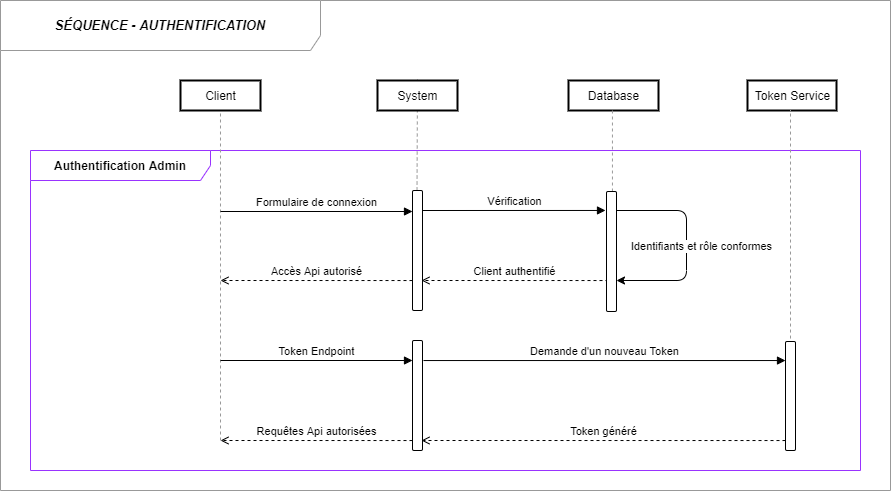

The diagram above was exported from draw.io. Its source (the exported page's mxGraphModel, read from the mxfile embedded in the PNG):
<mxGraphModel dx="1917" dy="595" grid="1" gridSize="10" guides="1" tooltips="1" connect="1" arrows="1" fold="1" page="1" pageScale="1" pageWidth="827" pageHeight="1169" math="0" shadow="0">
  <root>
    <mxCell id="0" />
    <mxCell id="1" parent="0" />
    <mxCell id="2PDcDHNJ80dxET8YKz-v-1" value="&lt;div style=&quot;text-align: left&quot;&gt;&lt;span style=&quot;font-size: 13px&quot;&gt;&lt;b&gt;&lt;i&gt;SÉQUENCE - AUTHENTIFICATION&lt;/i&gt;&lt;/b&gt;&lt;/span&gt;&lt;br&gt;&lt;/div&gt;" style="shape=umlFrame;whiteSpace=wrap;html=1;gradientColor=none;swimlaneFillColor=#ffffff;width=320;height=50;strokeColor=#999999;" parent="1" vertex="1">
      <mxGeometry x="-790" y="70" width="890" height="490" as="geometry" />
    </mxCell>
    <mxCell id="2PDcDHNJ80dxET8YKz-v-2" value="&lt;div style=&quot;text-align: left&quot;&gt;&lt;span style=&quot;background-color: rgb(255 , 255 , 255)&quot;&gt;&lt;b&gt;Authentification Admin&lt;/b&gt;&lt;/span&gt;&lt;/div&gt;" style="shape=umlFrame;whiteSpace=wrap;html=1;swimlaneFillColor=none;width=180;height=30;strokeColor=#9933FF;" parent="1" vertex="1">
      <mxGeometry x="-760" y="220" width="830" height="320" as="geometry" />
    </mxCell>
    <mxCell id="2PDcDHNJ80dxET8YKz-v-4" value="" style="endArrow=none;dashed=1;html=1;exitX=0.4;exitY=1;exitDx=0;exitDy=0;exitPerimeter=0;entryX=0.5;entryY=0;entryDx=0;entryDy=0;strokeColor=#999999;" parent="1" source="2PDcDHNJ80dxET8YKz-v-18" target="2PDcDHNJ80dxET8YKz-v-3" edge="1">
      <mxGeometry width="50" height="50" relative="1" as="geometry">
        <mxPoint x="-375" y="758" as="sourcePoint" />
        <mxPoint x="215.11764705882354" y="179.76470588235293" as="targetPoint" />
      </mxGeometry>
    </mxCell>
    <mxCell id="2PDcDHNJ80dxET8YKz-v-5" value="" style="endArrow=none;dashed=1;html=1;entryX=0.944;entryY=0.458;entryDx=0;entryDy=0;entryPerimeter=0;strokeColor=#999999;" parent="1" edge="1">
      <mxGeometry width="50" height="50" relative="1" as="geometry">
        <mxPoint x="-570" y="510" as="sourcePoint" />
        <mxPoint x="-570.0139999999999" y="177.50199999999995" as="targetPoint" />
      </mxGeometry>
    </mxCell>
    <mxCell id="2PDcDHNJ80dxET8YKz-v-6" value="Client" style="html=1;rounded=0;perimeterSpacing=2;strokeWidth=2;" parent="1" vertex="1">
      <mxGeometry x="-610" y="150" width="80" height="30" as="geometry" />
    </mxCell>
    <mxCell id="2PDcDHNJ80dxET8YKz-v-8" value="Token Service" style="html=1;rounded=0;perimeterSpacing=2;strokeWidth=2;" parent="1" vertex="1">
      <mxGeometry x="-43" y="150" width="89" height="30" as="geometry" />
    </mxCell>
    <mxCell id="2PDcDHNJ80dxET8YKz-v-9" value="" style="endArrow=none;dashed=1;html=1;exitX=0.5;exitY=0.083;exitDx=0;exitDy=0;exitPerimeter=0;strokeColor=#999999;" parent="1" source="oSbIFqYpYDwff08S4qgl-8" edge="1">
      <mxGeometry width="50" height="50" relative="1" as="geometry">
        <mxPoint y="581.0999999999999" as="sourcePoint" />
        <mxPoint y="180" as="targetPoint" />
      </mxGeometry>
    </mxCell>
    <mxCell id="2PDcDHNJ80dxET8YKz-v-10" value="Formulaire de connexion" style="html=1;verticalAlign=bottom;endArrow=block;fontSize=11;" parent="1" target="2PDcDHNJ80dxET8YKz-v-18" edge="1">
      <mxGeometry width="80" relative="1" as="geometry">
        <mxPoint x="-570" y="281" as="sourcePoint" />
        <mxPoint x="-378.5" y="280" as="targetPoint" />
      </mxGeometry>
    </mxCell>
    <mxCell id="2PDcDHNJ80dxET8YKz-v-23" value="" style="edgeStyle=elbowEdgeStyle;elbow=horizontal;endArrow=classic;html=1;" parent="1" edge="1">
      <mxGeometry width="50" height="50" relative="1" as="geometry">
        <mxPoint x="-174" y="280" as="sourcePoint" />
        <mxPoint x="-174" y="350" as="targetPoint" />
        <Array as="points">
          <mxPoint x="-104" y="280" />
          <mxPoint x="-94" y="250" />
        </Array>
      </mxGeometry>
    </mxCell>
    <mxCell id="2PDcDHNJ80dxET8YKz-v-24" value="&lt;span&gt;&lt;font style=&quot;font-size: 11px&quot;&gt;Identifiants et rôle conformes&lt;/font&gt;&lt;/span&gt;" style="edgeLabel;html=1;align=center;verticalAlign=middle;resizable=0;points=[];labelBackgroundColor=#FFFFFF;" parent="2PDcDHNJ80dxET8YKz-v-23" vertex="1" connectable="0">
      <mxGeometry x="0.5949" y="4" relative="1" as="geometry">
        <mxPoint x="41" y="-39" as="offset" />
      </mxGeometry>
    </mxCell>
    <mxCell id="2PDcDHNJ80dxET8YKz-v-45" value="" style="endArrow=none;dashed=1;html=1;" parent="1" edge="1">
      <mxGeometry width="50" height="50" relative="1" as="geometry">
        <mxPoint y="860" as="sourcePoint" />
        <mxPoint y="860" as="targetPoint" />
      </mxGeometry>
    </mxCell>
    <mxCell id="oSbIFqYpYDwff08S4qgl-1" value="Database" style="html=1;rounded=0;perimeterSpacing=2;strokeWidth=2;" parent="1" vertex="1">
      <mxGeometry x="-222" y="150" width="90" height="30" as="geometry" />
    </mxCell>
    <mxCell id="oSbIFqYpYDwff08S4qgl-3" value="Vérification" style="html=1;verticalAlign=bottom;endArrow=block;fontSize=11;entryX=-0.1;entryY=0.158;entryDx=0;entryDy=0;entryPerimeter=0;" parent="1" target="oSbIFqYpYDwff08S4qgl-5" edge="1">
      <mxGeometry width="80" relative="1" as="geometry">
        <mxPoint x="-368" y="280" as="sourcePoint" />
        <mxPoint x="-210" y="280" as="targetPoint" />
      </mxGeometry>
    </mxCell>
    <mxCell id="oSbIFqYpYDwff08S4qgl-4" value="" style="endArrow=none;dashed=1;html=1;strokeColor=#999999;" parent="1" source="oSbIFqYpYDwff08S4qgl-5" edge="1">
      <mxGeometry width="50" height="50" relative="1" as="geometry">
        <mxPoint x="-180" y="756" as="sourcePoint" />
        <mxPoint x="-178.05733558178758" y="180" as="targetPoint" />
      </mxGeometry>
    </mxCell>
    <mxCell id="2PDcDHNJ80dxET8YKz-v-3" value="System" style="html=1;rounded=0;perimeterSpacing=2;strokeWidth=2;" parent="1" vertex="1">
      <mxGeometry x="-413" y="150" width="80" height="30" as="geometry" />
    </mxCell>
    <mxCell id="oSbIFqYpYDwff08S4qgl-6" value="Client authentifié" style="html=1;verticalAlign=bottom;endArrow=open;fontSize=11;endFill=0;exitX=0.2;exitY=0.256;exitDx=0;exitDy=0;exitPerimeter=0;dashed=1;" parent="1" edge="1">
      <mxGeometry width="80" relative="1" as="geometry">
        <mxPoint x="-182" y="350.03999999999996" as="sourcePoint" />
        <mxPoint x="-369" y="350" as="targetPoint" />
        <Array as="points" />
      </mxGeometry>
    </mxCell>
    <mxCell id="2PDcDHNJ80dxET8YKz-v-18" value="" style="html=1;points=[];perimeter=orthogonalPerimeter;rounded=1;gradientColor=none;" parent="1" vertex="1">
      <mxGeometry x="-378" y="260" width="10" height="120" as="geometry" />
    </mxCell>
    <mxCell id="oSbIFqYpYDwff08S4qgl-5" value="" style="html=1;points=[];perimeter=orthogonalPerimeter;rounded=1;gradientColor=none;" parent="1" vertex="1">
      <mxGeometry x="-184" y="261" width="10" height="120" as="geometry" />
    </mxCell>
    <mxCell id="oSbIFqYpYDwff08S4qgl-7" value="Demande d'un nouveau Token" style="html=1;verticalAlign=bottom;endArrow=block;fontSize=11;" parent="1" target="oSbIFqYpYDwff08S4qgl-8" edge="1">
      <mxGeometry width="80" relative="1" as="geometry">
        <mxPoint x="-367" y="430.03999999999996" as="sourcePoint" />
        <mxPoint x="-184" y="430" as="targetPoint" />
      </mxGeometry>
    </mxCell>
    <mxCell id="oSbIFqYpYDwff08S4qgl-8" value="" style="html=1;points=[];perimeter=orthogonalPerimeter;rounded=1;gradientColor=none;" parent="1" vertex="1">
      <mxGeometry x="-5" y="411" width="10" height="109" as="geometry" />
    </mxCell>
    <mxCell id="oSbIFqYpYDwff08S4qgl-9" value="Token généré" style="html=1;verticalAlign=bottom;endArrow=open;fontSize=11;endFill=0;exitX=0.2;exitY=0.256;exitDx=0;exitDy=0;exitPerimeter=0;dashed=1;" parent="1" edge="1">
      <mxGeometry width="80" relative="1" as="geometry">
        <mxPoint x="-5" y="510.03999999999996" as="sourcePoint" />
        <mxPoint x="-369" y="510" as="targetPoint" />
        <Array as="points" />
      </mxGeometry>
    </mxCell>
    <mxCell id="oSbIFqYpYDwff08S4qgl-10" value="Requêtes Api autorisées" style="html=1;verticalAlign=bottom;endArrow=open;fontSize=11;endFill=0;exitX=0.2;exitY=0.256;exitDx=0;exitDy=0;exitPerimeter=0;dashed=1;" parent="1" edge="1">
      <mxGeometry width="80" relative="1" as="geometry">
        <mxPoint x="-378" y="510.03999999999996" as="sourcePoint" />
        <mxPoint x="-570" y="510" as="targetPoint" />
        <Array as="points" />
      </mxGeometry>
    </mxCell>
    <mxCell id="-27dwq1dB17AZkyhPFhm-1" value="" style="html=1;points=[];perimeter=orthogonalPerimeter;rounded=1;gradientColor=none;" vertex="1" parent="1">
      <mxGeometry x="-378" y="410" width="10" height="110" as="geometry" />
    </mxCell>
    <mxCell id="-27dwq1dB17AZkyhPFhm-2" value="Token Endpoint" style="html=1;verticalAlign=bottom;endArrow=block;fontSize=11;" edge="1" parent="1">
      <mxGeometry width="80" relative="1" as="geometry">
        <mxPoint x="-570" y="430" as="sourcePoint" />
        <mxPoint x="-378" y="430" as="targetPoint" />
      </mxGeometry>
    </mxCell>
    <mxCell id="-27dwq1dB17AZkyhPFhm-3" value="Accès Api autorisé" style="html=1;verticalAlign=bottom;endArrow=open;fontSize=11;endFill=0;exitX=0.2;exitY=0.256;exitDx=0;exitDy=0;exitPerimeter=0;dashed=1;" edge="1" parent="1">
      <mxGeometry width="80" relative="1" as="geometry">
        <mxPoint x="-378" y="350.03999999999996" as="sourcePoint" />
        <mxPoint x="-570" y="350" as="targetPoint" />
        <Array as="points" />
      </mxGeometry>
    </mxCell>
  </root>
</mxGraphModel>